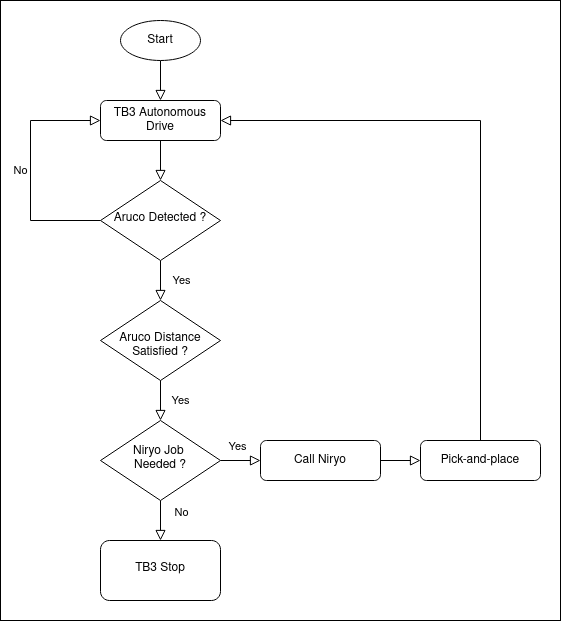

The diagram above was exported from draw.io. Its source (the exported page's mxGraphModel, read from the mxfile embedded in the PNG):
<mxGraphModel dx="1482" dy="608" grid="1" gridSize="10" guides="1" tooltips="1" connect="1" arrows="1" fold="1" page="1" pageScale="1" pageWidth="827" pageHeight="1169" math="0" shadow="0">
  <root>
    <mxCell id="WIyWlLk6GJQsqaUBKTNV-0" />
    <mxCell id="WIyWlLk6GJQsqaUBKTNV-1" parent="WIyWlLk6GJQsqaUBKTNV-0" />
    <mxCell id="zHqm7dRhO8coQoxGIwJJ-34" value="" style="rounded=0;whiteSpace=wrap;html=1;" vertex="1" parent="WIyWlLk6GJQsqaUBKTNV-1">
      <mxGeometry x="140" width="560" height="620" as="geometry" />
    </mxCell>
    <mxCell id="WIyWlLk6GJQsqaUBKTNV-2" value="" style="rounded=0;html=1;jettySize=auto;orthogonalLoop=1;fontSize=11;endArrow=block;endFill=0;endSize=8;strokeWidth=1;shadow=0;labelBackgroundColor=none;edgeStyle=orthogonalEdgeStyle;" parent="WIyWlLk6GJQsqaUBKTNV-1" source="WIyWlLk6GJQsqaUBKTNV-3" target="WIyWlLk6GJQsqaUBKTNV-6" edge="1">
      <mxGeometry relative="1" as="geometry" />
    </mxCell>
    <mxCell id="WIyWlLk6GJQsqaUBKTNV-3" value="TB3 Autonomous Drive" style="rounded=1;whiteSpace=wrap;html=1;fontSize=12;glass=0;strokeWidth=1;shadow=0;" parent="WIyWlLk6GJQsqaUBKTNV-1" vertex="1">
      <mxGeometry x="240" y="100" width="120" height="40" as="geometry" />
    </mxCell>
    <mxCell id="WIyWlLk6GJQsqaUBKTNV-5" value="No" style="edgeStyle=orthogonalEdgeStyle;rounded=0;html=1;jettySize=auto;orthogonalLoop=1;fontSize=11;endArrow=block;endFill=0;endSize=8;strokeWidth=1;shadow=0;labelBackgroundColor=none;entryX=0;entryY=0.5;entryDx=0;entryDy=0;exitX=0;exitY=0.5;exitDx=0;exitDy=0;" parent="WIyWlLk6GJQsqaUBKTNV-1" source="WIyWlLk6GJQsqaUBKTNV-6" target="WIyWlLk6GJQsqaUBKTNV-3" edge="1">
      <mxGeometry y="10" relative="1" as="geometry">
        <mxPoint as="offset" />
        <mxPoint x="434" y="230" as="targetPoint" />
        <Array as="points">
          <mxPoint x="170" y="220" />
          <mxPoint x="170" y="120" />
        </Array>
      </mxGeometry>
    </mxCell>
    <mxCell id="zHqm7dRhO8coQoxGIwJJ-13" style="edgeStyle=orthogonalEdgeStyle;rounded=0;orthogonalLoop=1;jettySize=auto;html=1;exitX=0.5;exitY=1;exitDx=0;exitDy=0;entryX=0.5;entryY=0;entryDx=0;entryDy=0;endArrow=block;endFill=0;endSize=8;" edge="1" parent="WIyWlLk6GJQsqaUBKTNV-1" source="WIyWlLk6GJQsqaUBKTNV-6" target="WIyWlLk6GJQsqaUBKTNV-10">
      <mxGeometry relative="1" as="geometry" />
    </mxCell>
    <mxCell id="zHqm7dRhO8coQoxGIwJJ-32" value="Yes" style="edgeLabel;html=1;align=center;verticalAlign=middle;resizable=0;points=[];" vertex="1" connectable="0" parent="zHqm7dRhO8coQoxGIwJJ-13">
      <mxGeometry x="-0.0471" y="-2" relative="1" as="geometry">
        <mxPoint x="22" as="offset" />
      </mxGeometry>
    </mxCell>
    <mxCell id="WIyWlLk6GJQsqaUBKTNV-6" value="Aruco Detected ?" style="rhombus;whiteSpace=wrap;html=1;shadow=0;fontFamily=Helvetica;fontSize=12;align=center;strokeWidth=1;spacing=6;spacingTop=-4;" parent="WIyWlLk6GJQsqaUBKTNV-1" vertex="1">
      <mxGeometry x="240" y="180" width="120" height="80" as="geometry" />
    </mxCell>
    <mxCell id="WIyWlLk6GJQsqaUBKTNV-10" value="&lt;br&gt;&lt;div&gt;Aruco Distance Satisfied ?&lt;/div&gt;" style="rhombus;whiteSpace=wrap;html=1;shadow=0;fontFamily=Helvetica;fontSize=12;align=center;strokeWidth=1;spacing=6;spacingTop=-4;" parent="WIyWlLk6GJQsqaUBKTNV-1" vertex="1">
      <mxGeometry x="240" y="300" width="120" height="80" as="geometry" />
    </mxCell>
    <mxCell id="zHqm7dRhO8coQoxGIwJJ-17" value="" style="edgeStyle=orthogonalEdgeStyle;rounded=0;orthogonalLoop=1;jettySize=auto;html=1;endSize=8;endArrow=block;endFill=0;entryX=0;entryY=0.5;entryDx=0;entryDy=0;" edge="1" parent="WIyWlLk6GJQsqaUBKTNV-1" source="zHqm7dRhO8coQoxGIwJJ-4" target="zHqm7dRhO8coQoxGIwJJ-19">
      <mxGeometry relative="1" as="geometry">
        <mxPoint x="440" y="465" as="targetPoint" />
      </mxGeometry>
    </mxCell>
    <mxCell id="zHqm7dRhO8coQoxGIwJJ-23" value="Yes" style="edgeLabel;html=1;align=center;verticalAlign=middle;resizable=0;points=[];" vertex="1" connectable="0" parent="zHqm7dRhO8coQoxGIwJJ-17">
      <mxGeometry x="-0.1802" y="1" relative="1" as="geometry">
        <mxPoint y="-14" as="offset" />
      </mxGeometry>
    </mxCell>
    <mxCell id="zHqm7dRhO8coQoxGIwJJ-27" value="" style="edgeStyle=orthogonalEdgeStyle;rounded=0;orthogonalLoop=1;jettySize=auto;html=1;endArrow=block;endFill=0;endSize=8;" edge="1" parent="WIyWlLk6GJQsqaUBKTNV-1" source="zHqm7dRhO8coQoxGIwJJ-4" target="zHqm7dRhO8coQoxGIwJJ-26">
      <mxGeometry relative="1" as="geometry" />
    </mxCell>
    <mxCell id="zHqm7dRhO8coQoxGIwJJ-33" value="No" style="edgeLabel;html=1;align=center;verticalAlign=middle;resizable=0;points=[];" vertex="1" connectable="0" parent="zHqm7dRhO8coQoxGIwJJ-27">
      <mxGeometry x="-0.5176" relative="1" as="geometry">
        <mxPoint x="20" y="1" as="offset" />
      </mxGeometry>
    </mxCell>
    <mxCell id="zHqm7dRhO8coQoxGIwJJ-4" value="&lt;div&gt;Niryo Job&amp;nbsp;&lt;/div&gt;&lt;div&gt;Needed ?&lt;/div&gt;" style="rhombus;whiteSpace=wrap;html=1;shadow=0;fontFamily=Helvetica;fontSize=12;align=center;strokeWidth=1;spacing=6;spacingTop=-4;" vertex="1" parent="WIyWlLk6GJQsqaUBKTNV-1">
      <mxGeometry x="240" y="420" width="120" height="80" as="geometry" />
    </mxCell>
    <mxCell id="zHqm7dRhO8coQoxGIwJJ-6" value="Yes" style="rounded=0;html=1;jettySize=auto;orthogonalLoop=1;fontSize=11;endArrow=block;endFill=0;endSize=8;strokeWidth=1;shadow=0;labelBackgroundColor=none;edgeStyle=orthogonalEdgeStyle;exitX=0.5;exitY=1;exitDx=0;exitDy=0;entryX=0.5;entryY=0;entryDx=0;entryDy=0;" edge="1" parent="WIyWlLk6GJQsqaUBKTNV-1" source="WIyWlLk6GJQsqaUBKTNV-10" target="zHqm7dRhO8coQoxGIwJJ-4">
      <mxGeometry y="20" relative="1" as="geometry">
        <mxPoint as="offset" />
        <mxPoint x="330" y="280" as="sourcePoint" />
        <mxPoint x="310" y="310" as="targetPoint" />
      </mxGeometry>
    </mxCell>
    <mxCell id="zHqm7dRhO8coQoxGIwJJ-22" style="edgeStyle=orthogonalEdgeStyle;rounded=0;orthogonalLoop=1;jettySize=auto;html=1;exitX=1;exitY=0.5;exitDx=0;exitDy=0;entryX=0;entryY=0.5;entryDx=0;entryDy=0;endArrow=block;endFill=0;endSize=8;" edge="1" parent="WIyWlLk6GJQsqaUBKTNV-1" source="zHqm7dRhO8coQoxGIwJJ-19" target="zHqm7dRhO8coQoxGIwJJ-20">
      <mxGeometry relative="1" as="geometry" />
    </mxCell>
    <mxCell id="zHqm7dRhO8coQoxGIwJJ-19" value="Call Niryo" style="rounded=1;whiteSpace=wrap;html=1;fontSize=12;glass=0;strokeWidth=1;shadow=0;" vertex="1" parent="WIyWlLk6GJQsqaUBKTNV-1">
      <mxGeometry x="400" y="440" width="120" height="40" as="geometry" />
    </mxCell>
    <mxCell id="zHqm7dRhO8coQoxGIwJJ-24" style="edgeStyle=orthogonalEdgeStyle;rounded=0;orthogonalLoop=1;jettySize=auto;html=1;exitX=0.5;exitY=0;exitDx=0;exitDy=0;entryX=1;entryY=0.5;entryDx=0;entryDy=0;endArrow=block;endFill=0;endSize=8;" edge="1" parent="WIyWlLk6GJQsqaUBKTNV-1" source="zHqm7dRhO8coQoxGIwJJ-20" target="WIyWlLk6GJQsqaUBKTNV-3">
      <mxGeometry relative="1" as="geometry" />
    </mxCell>
    <mxCell id="zHqm7dRhO8coQoxGIwJJ-20" value="Pick-and-place" style="rounded=1;whiteSpace=wrap;html=1;fontSize=12;glass=0;strokeWidth=1;shadow=0;" vertex="1" parent="WIyWlLk6GJQsqaUBKTNV-1">
      <mxGeometry x="560" y="440" width="120" height="40" as="geometry" />
    </mxCell>
    <mxCell id="zHqm7dRhO8coQoxGIwJJ-26" value="TB3 Stop" style="rounded=1;whiteSpace=wrap;html=1;shadow=0;strokeWidth=1;spacing=6;spacingTop=-4;" vertex="1" parent="WIyWlLk6GJQsqaUBKTNV-1">
      <mxGeometry x="240" y="540" width="120" height="60" as="geometry" />
    </mxCell>
    <mxCell id="zHqm7dRhO8coQoxGIwJJ-31" style="edgeStyle=orthogonalEdgeStyle;rounded=0;orthogonalLoop=1;jettySize=auto;html=1;entryX=0.5;entryY=0;entryDx=0;entryDy=0;endSize=8;endArrow=block;endFill=0;" edge="1" parent="WIyWlLk6GJQsqaUBKTNV-1" source="zHqm7dRhO8coQoxGIwJJ-29" target="WIyWlLk6GJQsqaUBKTNV-3">
      <mxGeometry relative="1" as="geometry" />
    </mxCell>
    <mxCell id="zHqm7dRhO8coQoxGIwJJ-29" value="Start" style="ellipse;whiteSpace=wrap;html=1;rounded=1;glass=0;strokeWidth=1;shadow=0;" vertex="1" parent="WIyWlLk6GJQsqaUBKTNV-1">
      <mxGeometry x="260" y="20" width="80" height="40" as="geometry" />
    </mxCell>
  </root>
</mxGraphModel>